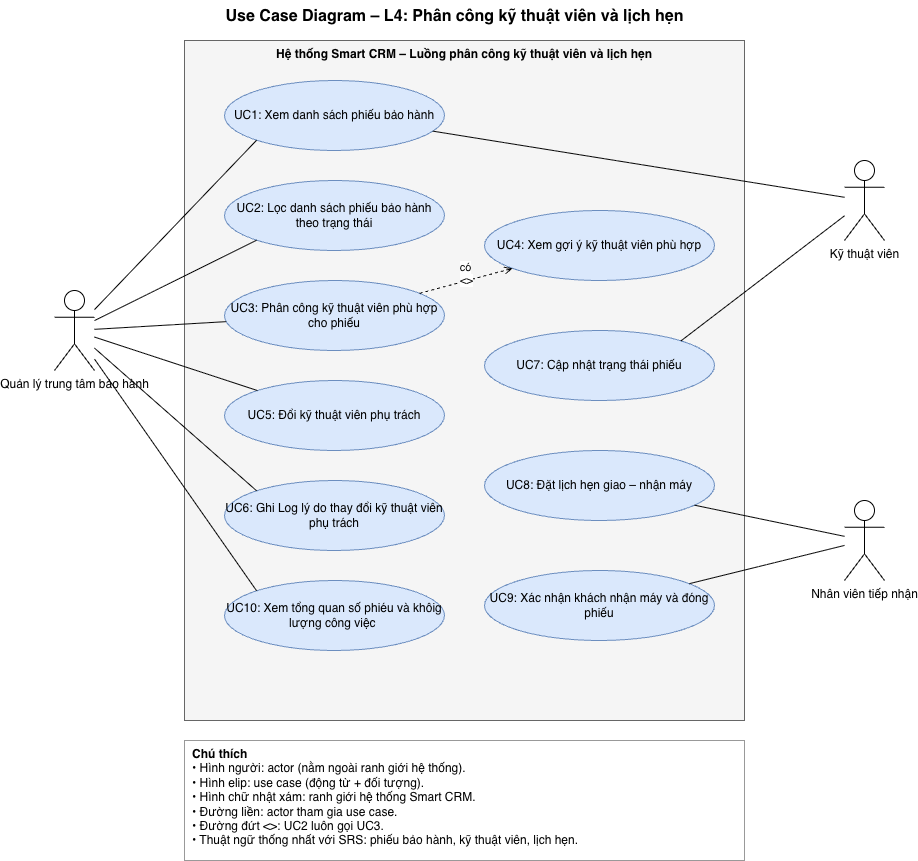

The diagram above was exported from draw.io. Its source (the exported page's mxGraphModel, read from the mxfile embedded in the PNG):
<mxGraphModel dx="833" dy="812" grid="1" gridSize="10" guides="1" tooltips="1" connect="1" arrows="1" fold="1" page="1" pageScale="1" pageWidth="1100" pageHeight="1000" math="0" shadow="0">
  <root>
    <mxCell id="0" />
    <mxCell id="1" parent="0" />
    <mxCell id="title" parent="1" style="text;html=1;fontStyle=1;fontSize=16;align=center;" value="Use Case Diagram – L4: Phân công kỹ thuật viên và lịch hẹn" vertex="1">
      <mxGeometry height="30" width="700" x="140" as="geometry" />
    </mxCell>
    <mxCell id="boundary" parent="1" style="rounded=0;whiteSpace=wrap;html=1;verticalAlign=top;fontStyle=1;fillColor=#f5f5f5;strokeColor=#666666;" value="Hệ thống Smart CRM – Luồng phân công kỹ thuật viên và lịch hẹn" vertex="1">
      <mxGeometry height="680" width="560" x="220" y="40" as="geometry" />
    </mxCell>
    <mxCell id="uc1" parent="1" style="ellipse;whiteSpace=wrap;html=1;fillColor=#dae8fc;strokeColor=#6c8ebf;" value="UC1: Xem danh sách phiếu bảo hành" vertex="1">
      <mxGeometry height="70" width="220" x="260" y="80" as="geometry" />
    </mxCell>
    <mxCell id="uc2" parent="1" style="ellipse;whiteSpace=wrap;html=1;fillColor=#dae8fc;strokeColor=#6c8ebf;" value="UC3: Phân công kỹ thuật viên phù hợp cho phiếu" vertex="1">
      <mxGeometry height="70" width="220" x="260" y="280" as="geometry" />
    </mxCell>
    <mxCell id="uc3" parent="1" style="ellipse;whiteSpace=wrap;html=1;fillColor=#dae8fc;strokeColor=#6c8ebf;" value="UC4: Xem gợi ý kỹ thuật viên phù hợp" vertex="1">
      <mxGeometry height="70" width="230" x="520" y="210" as="geometry" />
    </mxCell>
    <mxCell id="uc4" parent="1" style="ellipse;whiteSpace=wrap;html=1;fillColor=#dae8fc;strokeColor=#6c8ebf;" value="UC5:&lt;span style=&quot;background-color: transparent; color: light-dark(rgb(0, 0, 0), rgb(255, 255, 255));&quot;&gt;&amp;nbsp;Đổi kỹ thuật viên phụ trách&lt;/span&gt;" vertex="1">
      <mxGeometry height="70" width="220" x="260" y="380" as="geometry" />
    </mxCell>
    <mxCell id="uc5" parent="1" style="ellipse;whiteSpace=wrap;html=1;fillColor=#dae8fc;strokeColor=#6c8ebf;" value="UC7: Cập nhật trạng thái phiếu" vertex="1">
      <mxGeometry height="70" width="230" x="520" y="330" as="geometry" />
    </mxCell>
    <mxCell id="uc6" parent="1" style="ellipse;whiteSpace=wrap;html=1;fillColor=#dae8fc;strokeColor=#6c8ebf;" value="UC8: Đặt lịch hẹn giao – nhận máy" vertex="1">
      <mxGeometry height="70" width="230" x="520" y="450" as="geometry" />
    </mxCell>
    <mxCell id="uc7" parent="1" style="ellipse;whiteSpace=wrap;html=1;fillColor=#dae8fc;strokeColor=#6c8ebf;" value="UC9: Xác nhận khách nhận máy và đóng phiếu" vertex="1">
      <mxGeometry height="70" width="230" x="520" y="570" as="geometry" />
    </mxCell>
    <mxCell id="uc8" parent="1" style="ellipse;whiteSpace=wrap;html=1;fillColor=#dae8fc;strokeColor=#6c8ebf;" value="UC10: Xem tổng quan số phiéu và khôig lượng công việc&amp;nbsp;" vertex="1">
      <mxGeometry height="70" width="220" x="260" y="580" as="geometry" />
    </mxCell>
    <mxCell id="actorQL" parent="1" style="shape=umlActor;verticalLabelPosition=bottom;verticalAlign=top;html=1;outlineConnect=0;" value="Quản lý trung tâm bảo hành" vertex="1">
      <mxGeometry height="80" width="40" x="90" y="290" as="geometry" />
    </mxCell>
    <mxCell id="actorKTV" parent="1" style="shape=umlActor;verticalLabelPosition=bottom;verticalAlign=top;html=1;outlineConnect=0;" value="Kỹ thuật viên" vertex="1">
      <mxGeometry height="80" width="40" x="880" y="160" as="geometry" />
    </mxCell>
    <mxCell id="actorNV" parent="1" style="shape=umlActor;verticalLabelPosition=bottom;verticalAlign=top;html=1;outlineConnect=0;" value="Nhân viên tiếp nhận" vertex="1">
      <mxGeometry height="80" width="40" x="880" y="500" as="geometry" />
    </mxCell>
    <mxCell id="e1" edge="1" parent="1" source="actorQL" style="endArrow=none;html=1;entryX=0;entryY=1;entryDx=0;entryDy=0;" target="uc1">
      <mxGeometry relative="1" as="geometry">
        <mxPoint x="130" y="317" as="sourcePoint" />
        <mxPoint x="250.00146380926958" y="118.44547001196818" as="targetPoint" />
      </mxGeometry>
    </mxCell>
    <mxCell id="e2" edge="1" parent="1" source="actorQL" style="endArrow=none;html=1;" target="uc2">
      <mxGeometry relative="1" as="geometry">
        <mxPoint x="130" y="330" as="sourcePoint" />
      </mxGeometry>
    </mxCell>
    <mxCell id="e3" edge="1" parent="1" source="actorQL" style="endArrow=none;html=1;" target="uc4">
      <mxGeometry relative="1" as="geometry" />
    </mxCell>
    <mxCell id="e4" edge="1" parent="1" source="actorQL" style="endArrow=none;html=1;entryX=0;entryY=0;entryDx=0;entryDy=0;" target="uc8">
      <mxGeometry relative="1" as="geometry">
        <mxPoint x="130" y="340" as="sourcePoint" />
        <mxPoint x="280" y="600" as="targetPoint" />
      </mxGeometry>
    </mxCell>
    <mxCell id="e5" edge="1" parent="1" source="actorKTV" style="endArrow=none;html=1;" target="uc1">
      <mxGeometry relative="1" as="geometry" />
    </mxCell>
    <mxCell id="e6" edge="1" parent="1" source="actorKTV" style="endArrow=none;html=1;entryX=1;entryY=0;entryDx=0;entryDy=0;" target="uc5">
      <mxGeometry relative="1" as="geometry" />
    </mxCell>
    <mxCell id="e7" edge="1" parent="1" source="actorNV" style="endArrow=none;html=1;" target="uc6">
      <mxGeometry relative="1" as="geometry" />
    </mxCell>
    <mxCell id="e8" edge="1" parent="1" source="actorNV" style="endArrow=none;html=1;" target="uc7">
      <mxGeometry relative="1" as="geometry" />
    </mxCell>
    <mxCell id="inc" edge="1" parent="1" source="uc2" style="endArrow=open;endFill=0;dashed=1;html=1;" target="uc3" value="&lt;&lt;include&gt;&gt;">
      <mxGeometry relative="1" as="geometry" />
    </mxCell>
    <mxCell id="Mf5JGFn4ExFXFTVtxDmy-5" connectable="0" parent="inc" style="edgeLabel;html=1;align=center;verticalAlign=middle;resizable=0;points=[];" value="có" vertex="1">
      <mxGeometry relative="1" x="0.0551" y="14" as="geometry">
        <mxPoint as="offset" />
      </mxGeometry>
    </mxCell>
    <mxCell id="legend" parent="1" style="text;html=1;align=left;verticalAlign=top;whiteSpace=wrap;strokeColor=#999999;fillColor=#ffffff;spacingLeft=6;" value="&lt;b&gt;Chú thích&lt;/b&gt;&lt;br&gt;• Hình người: actor (nằm ngoài ranh giới hệ thống).&lt;br&gt;• Hình elip: use case (động từ + đối tượng).&lt;br&gt;• Hình chữ nhật xám: ranh giới hệ thống Smart CRM.&lt;br&gt;• Đường liền: actor tham gia use case.&lt;br&gt;• Đường đứt &lt;&lt;include&gt;&gt;: UC2 luôn gọi UC3.&lt;br&gt;• Thuật ngữ thống nhất với SRS: phiếu bảo hành, kỹ thuật viên, lịch hẹn." vertex="1">
      <mxGeometry height="120" width="560" x="220" y="740" as="geometry" />
    </mxCell>
    <mxCell id="Mf5JGFn4ExFXFTVtxDmy-1" parent="1" style="ellipse;whiteSpace=wrap;html=1;fillColor=#dae8fc;strokeColor=#6c8ebf;" value="UC2: Lọc danh sách phiếu bảo hành theo trạng thái" vertex="1">
      <mxGeometry height="70" width="220" x="260" y="180" as="geometry" />
    </mxCell>
    <mxCell id="Mf5JGFn4ExFXFTVtxDmy-2" edge="1" parent="1" source="actorQL" style="endArrow=none;html=1;entryX=0;entryY=1;entryDx=0;entryDy=0;" target="Mf5JGFn4ExFXFTVtxDmy-1">
      <mxGeometry relative="1" as="geometry">
        <mxPoint x="160" y="381" as="sourcePoint" />
      </mxGeometry>
    </mxCell>
    <mxCell id="Mf5JGFn4ExFXFTVtxDmy-3" parent="1" style="ellipse;whiteSpace=wrap;html=1;fillColor=#dae8fc;strokeColor=#6c8ebf;" value="UC6: Ghi Log lý do thay đổi kỹ thuật viên phụ trách" vertex="1">
      <mxGeometry height="70" width="220" x="260" y="480" as="geometry" />
    </mxCell>
    <mxCell id="Mf5JGFn4ExFXFTVtxDmy-4" edge="1" parent="1" source="actorQL" style="endArrow=none;html=1;entryX=0;entryY=0;entryDx=0;entryDy=0;" target="Mf5JGFn4ExFXFTVtxDmy-3">
      <mxGeometry relative="1" as="geometry">
        <mxPoint x="130" y="340" as="sourcePoint" />
      </mxGeometry>
    </mxCell>
  </root>
</mxGraphModel>